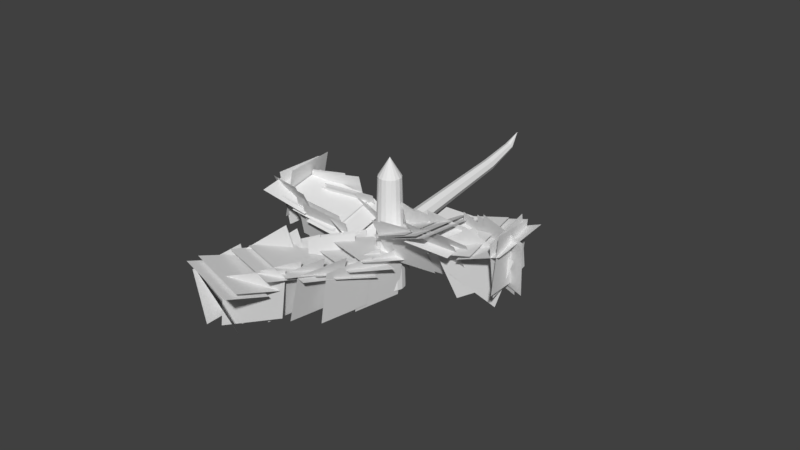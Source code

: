 # Source: Bush_ForReal_Keith.blend  (saved by Blender 2.79.0; exported with 4.5.12 LTS)
import bpy
from mathutils import Matrix  # noqa: F401  (used for matrix-valued properties, if any)

bpy.ops.wm.read_factory_settings(use_empty=True)
scene = bpy.context.scene
scene.name = 'Scene'

# ---- collections
col_collection_1 = bpy.data.collections.new('Collection 1'); scene.collection.children.link(col_collection_1)

# ---- world
world_world = bpy.data.worlds.new('World'); scene.world = world_world
world_world.color = (0.05088, 0.05088, 0.05088)
world_world.use_sun_shadow = False
world_world.sun_shadow_jitter_overblur = 0.0
world_world.cycles.sampling_method = 'MANUAL'

# ---- meshes
me_circle = bpy.data.meshes.new('Circle')
me_circle.from_pydata([(1.897e-07, -0.6628, -0.003861), (0.4466, -0.4796, -0.02942), (0.6316, -0.03725, -0.09112), (0.4466, 0.4051, -0.1528), (1.345e-07, 0.5883, -0.1784), (-0.4466, 0.4051, -0.1528), (-0.6316, -0.03725, -0.09112), (-0.4466, -0.4796, -0.02942), (0.2985, 2.264, 9.927), (3.885e-08, 2.141, 9.944), (0.4221, 2.559, 9.886), (0.2985, 2.855, 9.845), (1.948e-09, 2.977, 9.828), (-0.2985, 2.855, 9.845), (-0.4221, 2.559, 9.886), (-0.2985, 2.264, 9.927), (0.2009, 2.714, 12.34), (3.142e-08, 2.634, 12.32), (0.2841, 2.909, 12.39), (0.2009, 3.103, 12.44), (6.584e-09, 3.183, 12.46), (-0.2009, 3.103, 12.44), (-0.2841, 2.909, 12.39), (-0.2009, 2.714, 12.34), (9.313e-09, 2.594, 13.58), (0.5072, -0.1669, -0.8541), (0.3945, -0.4774, -1.18), (0.2127, -0.9044, -1.178), (0.06822, -1.198, -0.8484), (0.04571, -1.186, -0.385), (0.1584, -0.875, -0.05906), (0.3402, -0.4481, -0.06143), (0.4847, -0.1548, -0.3907), (8.542, -2.133, -0.9197), (8.405, -2.287, -1.143), (8.183, -2.493, -1.157), (8.005, -2.632, -0.9537), (7.977, -2.622, -0.6514), (8.113, -2.468, -0.4277), (8.336, -2.262, -0.4136), (8.513, -2.123, -0.6174), (9.501, -3.08, -0.7003), (9.601, -3.002, -0.8153), (9.618, -3.007, -0.9858), (9.54, -3.094, -1.112), (9.415, -3.211, -1.12), (9.315, -3.289, -1.005), (9.299, -3.283, -0.8344), (9.376, -3.196, -0.7082), (9.807, -3.524, -0.8637), (0.2046, 1.147, -1.459), (-0.242, 1.329, -1.488), (-0.4456, 1.706, -1.709), (-0.2871, 2.058, -1.993), (0.1407, 2.178, -2.173), (0.5873, 1.996, -2.144), (0.7909, 1.619, -1.922), (0.6324, 1.268, -1.639), (-2.403, -3.111, -9.235), (-2.165, -3.207, -9.219), (-2.511, -2.91, -9.353), (-2.427, -2.722, -9.504), (-2.199, -2.658, -9.6), (-1.961, -2.755, -9.585), (-1.852, -2.956, -9.467), (-1.937, -3.143, -9.315), (-2.823, -4.446, -11.01), (-2.616, -4.505, -10.98), (-2.93, -4.331, -11.15), (-2.873, -4.228, -11.33), (-2.686, -4.197, -11.43), (-2.48, -4.256, -11.39), (-2.373, -4.37, -11.25), (-2.43, -4.473, -11.08), (-2.779, -5.371, -11.78), (-0.3397, 2.035, -0.7371), (-0.4536, 2.284, -0.9778), (-0.5327, 2.281, -1.336), (-0.5307, 2.029, -1.602), (-0.4488, 1.674, -1.62), (-0.3349, 1.425, -1.38), (-0.2557, 1.427, -1.021), (-0.2577, 1.68, -0.7551), (-8.07, 1.069, 0.3424), (-7.933, 0.9285, 0.4876), (-8.148, 1.055, 0.1055), (-8.123, 0.8949, -0.0844), (-8.008, 0.6817, -0.116), (-7.871, 0.5409, 0.02919), (-7.792, 0.5548, 0.2661), (-7.818, 0.7153, 0.456), (-8.714, 0.08081, 0.7641), (-8.563, 0.03265, 0.844), (-8.793, 0.04622, 0.5976), (-8.754, -0.05085, 0.442), (-8.619, -0.1535, 0.3885), (-8.468, -0.2017, 0.4684), (-8.389, -0.1671, 0.6349), (-8.428, -0.07005, 0.7905), (-8.937, -0.7977, 0.9604)], [], [(1, 2, 3, 4, 5, 6, 7, 0), (8, 9, 17, 16), (7, 6, 14, 15), (5, 4, 12, 13), (3, 2, 10, 11), (1, 0, 9, 8), (0, 7, 15, 9), (6, 5, 13, 14), (4, 3, 11, 12), (2, 1, 8, 10), (23, 22, 24), (9, 15, 23, 17), (14, 13, 21, 22), (12, 11, 19, 20), (10, 8, 16, 18), (15, 14, 22, 23), (13, 12, 20, 21), (11, 10, 18, 19), (21, 20, 24), (19, 18, 24), (16, 17, 24), (17, 23, 24), (22, 21, 24), (20, 19, 24), (18, 16, 24), (31, 30, 29, 28, 27, 26, 25, 32), (38, 39, 41, 48), (32, 25, 33, 40), (30, 31, 39, 38), (28, 29, 37, 36), (26, 27, 35, 34), (25, 26, 34, 33), (31, 32, 40, 39), (29, 30, 38, 37), (27, 28, 36, 35), (43, 44, 49), (36, 37, 47, 46), (34, 35, 45, 44), (40, 33, 43, 42), (37, 38, 48, 47), (35, 36, 46, 45), (33, 34, 44, 43), (39, 40, 42, 41), (41, 42, 49), (48, 41, 49), (46, 47, 49), (44, 45, 49), (42, 43, 49), (47, 48, 49), (45, 46, 49), (51, 52, 53, 54, 55, 56, 57, 50), (58, 59, 67, 66), (57, 56, 64, 65), (55, 54, 62, 63), (53, 52, 60, 61), (51, 50, 59, 58), (50, 57, 65, 59), (56, 55, 63, 64), (54, 53, 61, 62), (52, 51, 58, 60), (73, 72, 74), (59, 65, 73, 67), (64, 63, 71, 72), (62, 61, 69, 70), (60, 58, 66, 68), (65, 64, 72, 73), (63, 62, 70, 71), (61, 60, 68, 69), (71, 70, 74), (69, 68, 74), (66, 67, 74), (67, 73, 74), (72, 71, 74), (70, 69, 74), (68, 66, 74), (76, 77, 78, 79, 80, 81, 82, 75), (84, 90, 98, 92), (80, 79, 87, 88), (78, 77, 85, 86), (76, 75, 84, 83), (75, 82, 90, 84), (81, 80, 88, 89), (79, 78, 86, 87), (77, 76, 83, 85), (82, 81, 89, 90), (94, 93, 99), (89, 88, 96, 97), (87, 86, 94, 95), (85, 83, 91, 93), (90, 89, 97, 98), (88, 87, 95, 96), (86, 85, 93, 94), (83, 84, 92, 91), (91, 92, 99), (92, 98, 99), (97, 96, 99), (95, 94, 99), (93, 91, 99), (98, 97, 99), (96, 95, 99)])
me_circle.use_remesh_preserve_volume = False
me_circle.use_remesh_preserve_attributes = False
me_circle.use_mirror_vertex_groups = False
me_circle.update()
me_cylinder = bpy.data.meshes.new('Cylinder')
me_cylinder.from_pydata([(6.728e-09, 0.8194, -1.0), (1.393e-08, 0.6261, 0.7604), (0.3136, 0.757, -1.0), (0.2396, 0.5785, 0.7604), (0.5794, 0.5794, -1.0), (0.4427, 0.4427, 0.7604), (0.757, 0.3136, -1.0), (0.5785, 0.2396, 0.7604), (0.8194, -3.38e-08, -1.0), (0.6261, -2.319e-08, 0.7604), (0.757, -0.3136, -1.0), (0.5785, -0.2396, 0.7604), (0.5794, -0.5794, -1.0), (0.4427, -0.4427, 0.7604), (0.3136, -0.757, -1.0), (0.2396, -0.5785, 0.7604), (1.305e-07, -0.8194, -1.0), (1.085e-07, -0.6261, 0.7604), (-0.3136, -0.757, -1.0), (-0.2396, -0.5785, 0.7604), (-0.5794, -0.5794, -1.0), (-0.4427, -0.4427, 0.7604), (-0.757, -0.3136, -1.0), (-0.5785, -0.2396, 0.7604), (-0.8194, 1.179e-08, -1.0), (-0.6261, 1.164e-08, 0.7604), (-0.757, 0.3136, -1.0), (-0.5785, 0.2396, 0.7604), (-0.5794, 0.5794, -1.0), (-0.4427, 0.4427, 0.7604), (-0.3136, 0.757, -1.0), (-0.2396, 0.5785, 0.7604), (3.008e-07, 1.118e-08, 1.053)], [], [(0, 1, 3, 2), (2, 3, 5, 4), (4, 5, 7, 6), (6, 7, 9, 8), (8, 9, 11, 10), (10, 11, 13, 12), (12, 13, 15, 14), (14, 15, 17, 16), (16, 17, 19, 18), (18, 19, 21, 20), (20, 21, 23, 22), (22, 23, 25, 24), (24, 25, 27, 26), (26, 27, 29, 28), (5, 3, 32), (28, 29, 31, 30), (30, 31, 1, 0), (0, 2, 4, 6, 8, 10, 12, 14, 16, 18, 20, 22, 24, 26, 28, 30), (15, 13, 32), (25, 23, 32), (11, 9, 32), (21, 19, 32), (31, 29, 32), (7, 5, 32), (17, 15, 32), (3, 1, 32), (27, 25, 32), (13, 11, 32), (23, 21, 32), (1, 31, 32), (9, 7, 32), (19, 17, 32), (29, 27, 32)])
me_cylinder.use_remesh_preserve_volume = False
me_cylinder.use_remesh_preserve_attributes = False
me_cylinder.use_mirror_vertex_groups = False
me_cylinder.update()
me_plane = bpy.data.meshes.new('Plane')
me_plane.from_pydata([(-0.3084, 0.4741, -0.2288), (-0.08614, 0.3759, 0.8249), (-0.6523, -0.5508, -0.2516), (-0.43, -0.6489, 0.802), (-1.052, 0.7263, -0.1283), (-0.6992, 0.9269, 0.835), (-0.2517, 0.07271, -0.2856), (0.1014, 0.2733, 0.6777), (-0.4071, -0.259, -0.2936), (-0.2742, -0.06999, 0.7626), (-1.475, -0.1288, -0.1826), (-1.342, 0.06016, 0.8737), (-1.063, -0.09521, -0.2749), (-1.024, 0.3183, 0.7234), (-2.133, 0.05992, -0.2977), (-2.094, 0.4735, 0.7006), (-1.818, -0.001385, -0.3574), (-1.646, 0.3612, 0.6467), (-2.668, 0.6606, -0.4508), (-2.496, 1.023, 0.5532), (-0.6872, 0.6218, -0.2791), (-0.7335, 0.98, 0.7019), (-1.691, 0.878, -0.4201), (-1.737, 1.236, 0.561), (-1.51, 0.6134, -0.4063), (-1.364, 1.102, 0.5061), (-2.34, 1.22, -0.5984), (-2.193, 1.709, 0.3141), (-1.27, 4.362, -0.2678), (-1.182, 4.836, 0.6597), (-0.4496, 3.756, -0.03576), (-0.3619, 4.231, 0.8917), (-1.702, 3.602, -0.3035), (-1.86, 3.687, 0.7265), (-0.8993, 4.268, -0.2351), (-1.057, 4.353, 0.7948), (-0.8635, 3.899, -0.4286), (-0.6844, 3.903, 0.6013), (-1.237, 2.925, -0.3603), (-1.058, 2.928, 0.6697), (-1.178, 3.169, -0.425), (-0.9377, 3.273, 0.587), (-1.677, 2.274, -0.2149), (-1.436, 2.378, 0.7972), (-0.537, -0.5001, -0.007869), (-0.7653, -0.4171, 1.046), (-0.2623, 0.5454, -0.03075), (-0.4906, 0.6284, 1.023), (-2.315, 1.573, -0.06668), (-1.437, 1.099, 0.3501), (-2.878, 0.6625, 0.08609), (-2.0, 0.1889, 0.5029), (-2.379, 0.5127, 0.4778), (-1.368, 0.1408, 0.5682), (-1.997, 1.474, 0.1637), (-0.9861, 1.102, 0.254), (-1.992, 0.3176, 0.566), (-0.9808, -0.05426, 0.6564), (-1.61, 1.279, 0.2519), (-0.5991, 0.9074, 0.3422), (-1.364, 1.097, 0.3374), (-0.345, 0.7999, 0.5423), (-1.697, 0.08521, 0.5226), (-0.6776, -0.2122, 0.7275), (-0.9317, 1.059, 0.375), (0.08746, 0.7618, 0.5799), (-1.264, 0.04715, 0.5602), (-0.2451, -0.2502, 0.7651), (-1.316, 0.9279, -0.1376), (-0.9632, 1.129, 0.8258), (-0.5157, 0.2743, -0.2949), (-0.1626, 0.475, 0.6684), (-0.8661, 0.7262, -0.3596), (-0.9125, 1.084, 0.6214), (-1.87, 0.9825, -0.5006), (-1.916, 1.341, 0.4805), (-1.664, 0.6997, -0.4715), (-1.518, 1.188, 0.441), (-2.493, 1.307, -0.6635), (-2.347, 1.795, 0.2489), (-0.3515, 0.5018, -0.2017), (-0.1293, 0.4037, 0.8519), (-0.6954, -0.5231, -0.2246), (-0.4732, -0.6212, 0.829), (-0.7379, -0.1701, -0.2758), (-0.605, 0.0189, 0.7805), (-1.806, -0.03994, -0.1647), (-1.673, 0.149, 0.8916), (-0.987, -0.1169, -0.3704), (-0.9483, 0.2966, 0.6279), (-2.057, 0.0382, -0.3932), (-2.018, 0.4517, 0.6051), (-2.122, 0.1026, -0.4748), (-1.95, 0.4652, 0.5292), (-2.972, 0.7646, -0.5683), (-2.8, 1.127, 0.4357), (-0.6443, 4.318, -0.2405), (-0.4652, 4.321, 0.7894), (-1.018, 3.343, -0.1721), (-0.8385, 3.347, 0.8578), (-1.103, 3.436, -0.2458), (-0.8627, 3.54, 0.7662), (-1.602, 2.541, -0.03562), (-1.361, 2.645, 0.9764), (-1.294, 3.013, -0.401), (-1.138, 2.772, 0.6043), (-1.79, 2.104, -0.5424), (-1.635, 1.863, 0.4629), (-2.048, 1.672, -0.6835), (-1.862, 1.383, 0.3037), (-1.688, 2.631, -0.47), (-1.503, 2.341, 0.5172), (-2.321, 1.34, -0.7204), (-2.188, 1.023, 0.2668), (-1.802, 2.222, -0.5069), (-1.669, 1.905, 0.4803), (-2.297, 1.812, -0.5704), (-2.164, 1.495, 0.4168), (-1.779, 2.695, -0.3568), (-1.646, 2.378, 0.6304), (-1.76, 3.192, -0.3486), (-1.934, 3.233, 0.6813), (-1.153, 4.041, -0.2802), (-1.328, 4.082, 0.7497), (-1.462, 3.684, -0.3896), (-1.706, 3.808, 0.6195), (-1.961, 2.765, -0.3973), (-2.205, 2.889, 0.6117), (-1.749, 3.404, -0.4675), (-1.993, 3.528, 0.5415), (-2.248, 2.486, -0.4753), (-2.492, 2.61, 0.5338), (-2.642, 2.131, -0.6534), (-2.776, 2.145, 0.3833), (-2.184, 3.07, -0.6062), (-2.318, 3.084, 0.4304), (-2.617, 1.69, -0.7254), (-2.752, 1.703, 0.3112), (-2.16, 2.628, -0.6783), (-2.294, 2.642, 0.3583), (-2.972, 1.414, -0.7517), (-3.106, 1.427, 0.2849), (-2.514, 2.352, -0.7046), (-2.648, 2.366, 0.3321), (-2.32, 1.011, 0.1351), (-1.816, 1.882, 0.4173), (-3.218, 1.545, 0.09362), (-2.713, 2.416, 0.3759), (-2.193, 1.323, 0.0768), (-1.688, 2.194, 0.359), (-3.091, 1.857, 0.03532), (-2.586, 2.728, 0.3176), (-2.851, 2.064, -0.07957), (-2.43, 2.955, 0.2686), (-1.93, 1.583, 0.03672), (-1.509, 2.474, 0.3849), (-2.623, 2.367, 0.09309), (-2.202, 3.258, 0.4413), (-1.702, 1.886, 0.2094), (-1.281, 2.778, 0.5575), (-1.559, 2.213, 0.3692), (-1.197, 3.137, 0.6979), (-2.48, 2.654, 0.1442), (-2.118, 3.578, 0.4729), (-1.371, 2.439, 0.535), (-1.009, 3.363, 0.8637), (-2.292, 2.88, 0.31), (-1.93, 3.804, 0.6386), (-1.174, 2.745, 0.5845), (-0.8118, 3.669, 0.9132), (-2.095, 3.186, 0.3594), (-1.732, 4.11, 0.6881), (-1.745, 3.734, 0.322), (-1.456, 4.661, 0.7071), (-0.8391, 3.319, 0.6402), (-0.5502, 4.247, 1.025), (-1.671, 3.973, 0.3314), (-1.382, 4.901, 0.7165), (-0.7653, 3.559, 0.6496), (-0.4763, 4.487, 1.035), (-2.828, 1.451, -0.01842), (-2.641, 1.841, 0.9334), (-3.824, 1.762, 0.04976), (-3.637, 2.152, 1.002), (-2.995, 1.49, 0.01766), (-2.808, 1.88, 0.9695), (-3.991, 1.801, 0.08584), (-3.804, 2.191, 1.038), (-4.523, 2.033, 0.2413), (-4.296, 2.492, 1.153), (-3.569, 1.606, 0.2192), (-3.342, 2.065, 1.13), (-4.667, 2.173, 0.2263), (-4.44, 2.632, 1.138), (-3.713, 1.746, 0.2042), (-3.486, 2.205, 1.115), (-4.874, 2.154, 0.2716), (-4.647, 2.613, 1.183), (-3.92, 1.727, 0.2494), (-3.693, 2.186, 1.161), (-4.427, 2.339, -0.007806), (-3.882, 2.153, 0.8647), (-5.265, 2.583, 0.5676), (-4.72, 2.397, 1.44), (-4.213, 2.272, 0.4226), (-4.527, 2.374, 1.415), (-5.164, 2.555, 0.09273), (-5.477, 2.657, 1.085), (-5.224, 2.905, 0.4754), (-5.164, 3.019, 1.513), (-5.471, 1.897, 0.6012), (-5.411, 2.012, 1.639), (-5.454, 2.117, 0.52), (-5.508, 2.0, 1.557), (-5.255, 3.136, 0.6458), (-5.31, 3.018, 1.683), (-3.927, 1.512, 0.07032), (-3.814, 1.78, 1.074), (-3.023, 0.9887, 0.1084), (-2.91, 1.257, 1.112), (-4.124, 1.578, 0.09252), (-4.049, 1.859, 1.097), (-3.156, 1.184, 0.1306), (-3.081, 1.465, 1.135), (-3.422, 1.289, 0.1001), (-3.345, 1.499, 1.121), (-4.369, 1.73, 0.08023), (-4.293, 1.94, 1.101), (-3.684, 1.414, 0.1818), (-3.608, 1.624, 1.203), (-4.632, 1.854, 0.162), (-4.556, 2.064, 1.183), (-3.803, 1.485, 0.1976), (-3.726, 1.695, 1.219), (-4.75, 1.926, 0.1778), (-4.674, 2.136, 1.199), (-5.163, 2.274, 0.2574), (-5.174, 2.4, 1.295), (-4.319, 1.664, 0.3396), (-4.329, 1.789, 1.377), (-5.475, 2.49, 0.3601), (-5.485, 2.615, 1.398), (-4.63, 1.879, 0.4423), (-4.641, 2.005, 1.48), (-5.623, 2.635, 0.4566), (-5.633, 2.76, 1.494), (-4.778, 2.024, 0.5388), (-4.789, 2.15, 1.577), (-2.655, 1.781, 0.5844), (-3.458, 2.351, 1.031), (-3.246, 0.8798, 0.6708), (-4.049, 1.45, 1.117), (-2.938, 1.975, 0.7127), (-3.741, 2.544, 1.159), (-3.529, 1.074, 0.799), (-4.332, 1.643, 1.246), (-3.103, 2.046, 0.7358), (-3.906, 2.616, 1.182), (-3.694, 1.145, 0.8222), (-4.497, 1.714, 1.269), (-3.845, 1.275, 1.145), (-4.8, 1.769, 1.261), (-3.401, 2.209, 0.826), (-4.356, 2.702, 0.9424), (-4.246, 1.378, 1.09), (-5.148, 1.854, 1.449), (-3.876, 2.336, 0.7518), (-4.778, 2.811, 1.111), (-4.592, 1.474, 1.162), (-5.494, 1.949, 1.521), (-4.222, 2.431, 0.8236), (-5.124, 2.907, 1.183), (-4.481, 2.626, 0.9031), (-5.353, 3.086, 1.346), (-4.893, 1.647, 1.109), (-5.765, 2.108, 1.552)], [], [(3, 2, 0, 1), (7, 6, 4, 5), (11, 10, 8, 9), (15, 14, 12, 13), (19, 18, 16, 17), (23, 22, 20, 21), (27, 26, 24, 25), (31, 30, 28, 29), (35, 34, 32, 33), (39, 38, 36, 37), (43, 42, 40, 41), (47, 46, 44, 45), (51, 50, 48, 49), (55, 54, 52, 53), (59, 58, 56, 57), (63, 62, 60, 61), (67, 66, 64, 65), (71, 70, 68, 69), (75, 74, 72, 73), (79, 78, 76, 77), (83, 82, 80, 81), (87, 86, 84, 85), (91, 90, 88, 89), (95, 94, 92, 93), (99, 98, 96, 97), (103, 102, 100, 101), (107, 106, 104, 105), (111, 110, 108, 109), (115, 114, 112, 113), (119, 118, 116, 117), (123, 122, 120, 121), (127, 126, 124, 125), (131, 130, 128, 129), (135, 134, 132, 133), (139, 138, 136, 137), (143, 142, 140, 141), (147, 146, 144, 145), (151, 150, 148, 149), (155, 154, 152, 153), (159, 158, 156, 157), (163, 162, 160, 161), (167, 166, 164, 165), (171, 170, 168, 169), (175, 174, 172, 173), (179, 178, 176, 177), (183, 182, 180, 181), (187, 186, 184, 185), (191, 190, 188, 189), (195, 194, 192, 193), (199, 198, 196, 197), (203, 202, 200, 201), (207, 206, 204, 205), (211, 210, 208, 209), (215, 214, 212, 213), (219, 218, 216, 217), (223, 222, 220, 221), (227, 226, 224, 225), (231, 230, 228, 229), (235, 234, 232, 233), (239, 238, 236, 237), (243, 242, 240, 241), (247, 246, 244, 245), (251, 250, 248, 249), (255, 254, 252, 253), (259, 258, 256, 257), (263, 262, 260, 261), (267, 266, 264, 265), (271, 270, 268, 269), (275, 274, 272, 273)])
_uv = me_plane.uv_layers.new(name='UVMap')
_uv.uv.foreach_set('vector', [0.9999, 0.9999, 0.0001002, 0.9999, 9.998e-05, 9.998e-05, 0.9999, 0.0001001, 0.9999, 0.9999, 0.0001002, 0.9999, 9.998e-05, 9.998e-05, 0.9999, 0.0001001, 0.9999, 0.9999, 0.0001002, 0.9999, 9.998e-05, 9.998e-05, 0.9999, 0.0001001, 0.9999, 0.9999, 0.0001002, 0.9999, 9.998e-05, 9.998e-05, 0.9999, 0.0001001, 0.9999, 0.9999, 0.0001002, 0.9999, 9.998e-05, 9.998e-05, 0.9999, 0.0001001, 0.9999, 0.9999, 0.0001002, 0.9999, 9.998e-05, 9.998e-05, 0.9999, 0.0001001, 0.9999, 0.9999, 0.0001002, 0.9999, 9.998e-05, 9.998e-05, 0.9999, 0.0001001, 0.9999, 0.9999, 0.0001002, 0.9999, 9.998e-05, 9.998e-05, 0.9999, 0.0001001, 0.9999, 0.9999, 0.0001002, 0.9999, 9.998e-05, 9.998e-05, 0.9999, 0.0001001, 0.9999, 0.9999, 0.0001002, 0.9999, 9.998e-05, 9.998e-05, 0.9999, 0.0001001, 0.9999, 0.9999, 0.0001002, 0.9999, 9.998e-05, 9.998e-05, 0.9999, 0.0001001, 0.9999, 0.9999, 0.0001002, 0.9999, 9.998e-05, 9.998e-05, 0.9999, 0.0001001, 0.9999, 0.9999, 0.0001002, 0.9999, 9.998e-05, 9.998e-05, 0.9999, 0.0001001, 0.9999, 0.9999, 0.0001002, 0.9999, 9.998e-05, 9.998e-05, 0.9999, 0.0001001, 0.9999, 0.9999, 0.0001002, 0.9999, 9.998e-05, 9.998e-05, 0.9999, 0.0001001, 0.9999, 0.9999, 0.0001002, 0.9999, 9.998e-05, 9.998e-05, 0.9999, 0.0001001, 0.9999, 0.9999, 0.0001002, 0.9999, 9.998e-05, 9.998e-05, 0.9999, 0.0001001, 0.9999, 0.9999, 0.0001002, 0.9999, 9.998e-05, 9.998e-05, 0.9999, 0.0001001, 0.9999, 0.9999, 0.0001002, 0.9999, 9.998e-05, 9.998e-05, 0.9999, 0.0001001, 0.9999, 0.9999, 0.0001002, 0.9999, 9.998e-05, 9.998e-05, 0.9999, 0.0001001, 0.9999, 0.9999, 0.0001002, 0.9999, 9.998e-05, 9.998e-05, 0.9999, 0.0001001, 0.9999, 0.9999, 0.0001002, 0.9999, 9.998e-05, 9.998e-05, 0.9999, 0.0001001, 0.9999, 0.9999, 0.0001002, 0.9999, 9.998e-05, 9.998e-05, 0.9999, 0.0001001, 0.9999, 0.9999, 0.0001002, 0.9999, 9.998e-05, 9.998e-05, 0.9999, 0.0001001, 0.9999, 0.9999, 0.0001002, 0.9999, 9.998e-05, 9.998e-05, 0.9999, 0.0001001, 0.9999, 0.9999, 0.0001002, 0.9999, 9.998e-05, 9.998e-05, 0.9999, 0.0001001, 0.9999, 0.9999, 0.0001002, 0.9999, 9.998e-05, 9.998e-05, 0.9999, 0.0001001, 0.9999, 0.9999, 0.0001002, 0.9999, 9.998e-05, 9.998e-05, 0.9999, 0.0001001, 0.9999, 0.9999, 0.0001002, 0.9999, 9.998e-05, 9.998e-05, 0.9999, 0.0001001, 0.9999, 0.9999, 0.0001002, 0.9999, 9.998e-05, 9.998e-05, 0.9999, 0.0001001, 0.9999, 0.9999, 0.0001002, 0.9999, 9.998e-05, 9.998e-05, 0.9999, 0.0001001, 0.9999, 0.9999, 0.0001002, 0.9999, 9.998e-05, 9.998e-05, 0.9999, 0.0001001, 0.9999, 0.9999, 0.0001002, 0.9999, 9.998e-05, 9.998e-05, 0.9999, 0.0001001, 0.9999, 0.9999, 0.0001002, 0.9999, 9.998e-05, 9.998e-05, 0.9999, 0.0001001, 0.9999, 0.9999, 0.0001002, 0.9999, 9.998e-05, 9.998e-05, 0.9999, 0.0001001, 0.9999, 0.9999, 0.0001002, 0.9999, 9.998e-05, 9.998e-05, 0.9999, 0.0001001, 0.9999, 0.9999, 0.0001002, 0.9999, 9.998e-05, 9.998e-05, 0.9999, 0.0001001, 0.9999, 0.9999, 0.0001002, 0.9999, 9.998e-05, 9.998e-05, 0.9999, 0.0001001, 0.9999, 0.9999, 0.0001002, 0.9999, 9.998e-05, 9.998e-05, 0.9999, 0.0001001, 0.9999, 0.9999, 0.0001002, 0.9999, 9.998e-05, 9.998e-05, 0.9999, 0.0001001, 0.9999, 0.9999, 0.0001002, 0.9999, 9.998e-05, 9.998e-05, 0.9999, 0.0001001, 0.9999, 0.9999, 0.0001002, 0.9999, 9.998e-05, 9.998e-05, 0.9999, 0.0001001, 0.9999, 0.9999, 0.0001002, 0.9999, 9.998e-05, 9.998e-05, 0.9999, 0.0001001, 0.9999, 0.9999, 0.0001002, 0.9999, 9.998e-05, 9.998e-05, 0.9999, 0.0001001, 0.9999, 0.9999, 0.0001002, 0.9999, 9.998e-05, 9.998e-05, 0.9999, 0.0001001, 0.9999, 0.9999, 0.0001002, 0.9999, 9.998e-05, 9.998e-05, 0.9999, 0.0001001, 0.9999, 0.9999, 0.0001002, 0.9999, 9.998e-05, 9.998e-05, 0.9999, 0.0001001, 0.9999, 0.9999, 0.0001002, 0.9999, 9.998e-05, 9.998e-05, 0.9999, 0.0001001, 0.9999, 0.9999, 0.0001002, 0.9999, 9.998e-05, 9.998e-05, 0.9999, 0.0001001, 0.9999, 0.9999, 0.0001002, 0.9999, 9.998e-05, 9.998e-05, 0.9999, 0.0001001, 0.9999, 0.9999, 0.0001002, 0.9999, 9.998e-05, 9.998e-05, 0.9999, 0.0001001, 0.9999, 0.9999, 0.0001002, 0.9999, 9.998e-05, 9.998e-05, 0.9999, 0.0001001, 0.9999, 0.9999, 0.0001002, 0.9999, 9.998e-05, 9.998e-05, 0.9999, 0.0001001, 0.9999, 0.9999, 0.0001002, 0.9999, 9.998e-05, 9.998e-05, 0.9999, 0.0001001, 0.9999, 0.9999, 0.0001002, 0.9999, 9.998e-05, 9.998e-05, 0.9999, 0.0001001, 0.9999, 0.9999, 0.0001002, 0.9999, 9.998e-05, 9.998e-05, 0.9999, 0.0001001, 0.9999, 0.9999, 0.0001002, 0.9999, 9.998e-05, 9.998e-05, 0.9999, 0.0001001, 0.9999, 0.9999, 0.0001002, 0.9999, 9.998e-05, 9.998e-05, 0.9999, 0.0001001, 0.9999, 0.9999, 0.0001002, 0.9999, 9.998e-05, 9.998e-05, 0.9999, 0.0001001, 0.9999, 0.9999, 0.0001002, 0.9999, 9.998e-05, 9.998e-05, 0.9999, 0.0001001, 0.9999, 0.9999, 0.0001002, 0.9999, 9.998e-05, 9.998e-05, 0.9999, 0.0001001, 0.9999, 0.9999, 0.0001002, 0.9999, 9.998e-05, 9.998e-05, 0.9999, 0.0001001, 0.9999, 0.9999, 0.0001002, 0.9999, 9.998e-05, 9.998e-05, 0.9999, 0.0001001, 0.9999, 0.9999, 0.0001002, 0.9999, 9.998e-05, 9.998e-05, 0.9999, 0.0001001, 0.9999, 0.9999, 0.0001002, 0.9999, 9.998e-05, 9.998e-05, 0.9999, 0.0001001, 0.9999, 0.9999, 0.0001002, 0.9999, 9.998e-05, 9.998e-05, 0.9999, 0.0001001, 0.9999, 0.9999, 0.0001002, 0.9999, 9.998e-05, 9.998e-05, 0.9999, 0.0001001, 0.9999, 0.9999, 0.0001002, 0.9999, 9.998e-05, 9.998e-05, 0.9999, 0.0001001, 0.9999, 0.9999, 0.0001002, 0.9999, 9.998e-05, 9.998e-05, 0.9999, 0.0001001])
me_plane.use_remesh_preserve_volume = False
me_plane.use_remesh_preserve_attributes = False
me_plane.use_mirror_vertex_groups = False
me_plane.update()

# ---- objects
ob_circle = bpy.data.objects.new('Circle', me_circle)
ob_cylinder = bpy.data.objects.new('Cylinder', me_cylinder)
ob_plane = bpy.data.objects.new('Plane', me_plane)

# ---- transforms, parenting, visibility, modifiers, constraints
ob_circle.location = (-0.004061, 0.06315, 0.3739)
ob_circle.rotation_euler = (-1.183, -0.0, 0.0)
ob_circle.scale = (0.09626, 0.09626, 0.09626)
ob_circle.lineart.crease_threshold = 0.0
ob_cylinder.location = (0.0, 0.0, 0.4629)
ob_cylinder.scale = (0.1206, 0.1206, 0.4241)
ob_cylinder.lineart.crease_threshold = 0.0
ob_plane.location = (-1.022, 0.1121, 0.2549)
ob_plane.rotation_euler = (0.0, -0.0, -2.818)
ob_plane.scale = (0.3369, 0.3369, 0.3369)
ob_plane.lineart.crease_threshold = 0.0

# ---- collection membership
col_collection_1.objects.link(ob_circle)
col_collection_1.objects.link(ob_cylinder)
col_collection_1.objects.link(ob_plane)

# ---- scene / render settings (as saved in the file)
scene.frame_start = 1; scene.frame_end = 250; scene.frame_set(1)
scene.render.engine = 'BLENDER_EEVEE_NEXT'
scene.render.resolution_percentage = 50
scene.render.dither_intensity = 0.0
scene.cycles.use_denoising = False
scene.cycles.samples = 128
scene.cycles.sampling_pattern = 'TABULATED_SOBOL'
scene.cycles.use_adaptive_sampling = False
scene.cycles.use_light_tree = False
scene.cycles.blur_glossy = 0.0
scene.cycles.sample_clamp_indirect = 0.0
scene.view_settings.view_transform = 'Standard'
bpy.context.view_layer.update()

# ---- added for rendering (the .blend has no active camera and no usable light): camera, sun
cam_auto = bpy.data.cameras.new('AutoCamera')
cam_auto.lens = 50.0
cam_auto.sensor_width = 36.0
cam_auto.clip_end = 1000.0
ob_auto_camera = bpy.data.objects.new('AutoCamera', cam_auto)
scene.collection.objects.link(ob_auto_camera)
ob_auto_camera.location = (3.93396, -4.62572, 3.56306)
ob_auto_camera.rotation_euler = (1.09748, -7.21219e-08, 0.694738)
scene.camera = ob_auto_camera
light_auto_sun = bpy.data.lights.new('AutoSun', 'SUN')
light_auto_sun.energy = 3.0
light_auto_sun.angle = 0.0523599
ob_auto_sun = bpy.data.objects.new('AutoSun', light_auto_sun)
scene.collection.objects.link(ob_auto_sun)
ob_auto_sun.rotation_euler = (0.872665, 0.174533, 0.523599)
bpy.context.view_layer.update()
